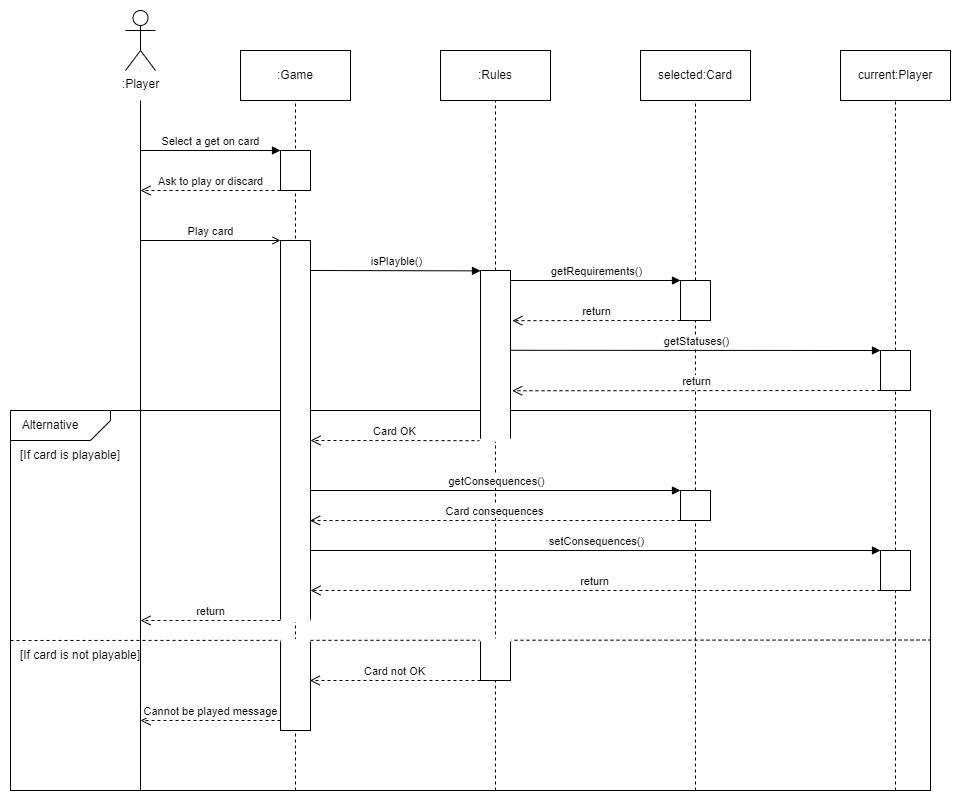

The diagram above was exported from draw.io. Its source (the exported page's mxGraphModel, read from the mxfile embedded in the PNG):
<mxGraphModel dx="1523" dy="780" grid="1" gridSize="10" guides="1" tooltips="1" connect="1" arrows="1" fold="1" page="1" pageScale="1" pageWidth="850" pageHeight="1100" math="0" shadow="0">
  <root>
    <mxCell id="0" />
    <mxCell id="1" parent="0" />
    <mxCell id="6rHFD9zxhTvQRAmuDQyQ-11" value="" style="rounded=0;whiteSpace=wrap;html=1;" parent="1" vertex="1">
      <mxGeometry x="110" y="540" width="920" height="380" as="geometry" />
    </mxCell>
    <mxCell id="rPgrzS_PvYaNXMyxVryd-34" value="" style="endArrow=none;dashed=1;html=1;rounded=0;exitX=0;exitY=0.5;exitDx=0;exitDy=0;entryX=0.999;entryY=0.604;entryDx=0;entryDy=0;entryPerimeter=0;" parent="1" edge="1">
      <mxGeometry width="50" height="50" relative="1" as="geometry">
        <mxPoint x="110" y="770" as="sourcePoint" />
        <mxPoint x="1029.08" y="769.52" as="targetPoint" />
      </mxGeometry>
    </mxCell>
    <mxCell id="rPgrzS_PvYaNXMyxVryd-4" value="" style="endArrow=none;html=1;rounded=0;" parent="1" source="rPgrzS_PvYaNXMyxVryd-1" edge="1">
      <mxGeometry width="50" height="50" relative="1" as="geometry">
        <mxPoint x="240" y="130" as="sourcePoint" />
        <mxPoint x="240" y="920" as="targetPoint" />
      </mxGeometry>
    </mxCell>
    <mxCell id="rPgrzS_PvYaNXMyxVryd-43" value="" style="rounded=0;whiteSpace=wrap;html=1;strokeColor=none;" parent="1" vertex="1">
      <mxGeometry x="210" y="200" width="60" height="30" as="geometry" />
    </mxCell>
    <mxCell id="rPgrzS_PvYaNXMyxVryd-1" value=":Player" style="shape=umlActor;verticalLabelPosition=bottom;html=1;verticalAlign=top;labelBackgroundColor=default;" parent="1" vertex="1">
      <mxGeometry x="225" y="140" width="30" height="60" as="geometry" />
    </mxCell>
    <mxCell id="rPgrzS_PvYaNXMyxVryd-5" value=":Game" style="html=1;whiteSpace=wrap;" parent="1" vertex="1">
      <mxGeometry x="340" y="180" width="110" height="50" as="geometry" />
    </mxCell>
    <mxCell id="rPgrzS_PvYaNXMyxVryd-13" value="" style="endArrow=none;dashed=1;html=1;rounded=0;entryX=0.5;entryY=1;entryDx=0;entryDy=0;" parent="1" target="rPgrzS_PvYaNXMyxVryd-5" edge="1">
      <mxGeometry width="50" height="50" relative="1" as="geometry">
        <mxPoint x="395" y="920" as="sourcePoint" />
        <mxPoint x="410" y="330" as="targetPoint" />
      </mxGeometry>
    </mxCell>
    <mxCell id="rPgrzS_PvYaNXMyxVryd-14" value="" style="endArrow=none;dashed=1;html=1;rounded=0;entryX=0.5;entryY=0;entryDx=0;entryDy=0;" parent="1" source="SBcNce-n96LyxTedg3rs-5" target="rPgrzS_PvYaNXMyxVryd-9" edge="1">
      <mxGeometry width="50" height="50" relative="1" as="geometry">
        <mxPoint x="594.47" y="1060" as="sourcePoint" />
        <mxPoint x="594.47" y="100" as="targetPoint" />
      </mxGeometry>
    </mxCell>
    <mxCell id="rPgrzS_PvYaNXMyxVryd-15" value="" style="endArrow=none;dashed=1;html=1;rounded=0;entryX=0.5;entryY=0;entryDx=0;entryDy=0;" parent="1" target="rPgrzS_PvYaNXMyxVryd-8" edge="1">
      <mxGeometry width="50" height="50" relative="1" as="geometry">
        <mxPoint x="795" y="920" as="sourcePoint" />
        <mxPoint x="794.47" y="100" as="targetPoint" />
      </mxGeometry>
    </mxCell>
    <mxCell id="rPgrzS_PvYaNXMyxVryd-16" value="" style="endArrow=none;dashed=1;html=1;rounded=0;entryX=0.5;entryY=0;entryDx=0;entryDy=0;" parent="1" source="SBcNce-n96LyxTedg3rs-11" target="rPgrzS_PvYaNXMyxVryd-7" edge="1">
      <mxGeometry width="50" height="50" relative="1" as="geometry">
        <mxPoint x="994.38" y="1060" as="sourcePoint" />
        <mxPoint x="994.38" y="100" as="targetPoint" />
      </mxGeometry>
    </mxCell>
    <mxCell id="rPgrzS_PvYaNXMyxVryd-17" value="Select a get on card" style="html=1;verticalAlign=bottom;endArrow=block;curved=0;rounded=0;" parent="1" edge="1">
      <mxGeometry width="80" relative="1" as="geometry">
        <mxPoint x="240" y="280" as="sourcePoint" />
        <mxPoint x="380" y="280" as="targetPoint" />
      </mxGeometry>
    </mxCell>
    <mxCell id="rPgrzS_PvYaNXMyxVryd-18" value="" style="rounded=0;whiteSpace=wrap;html=1;" parent="1" vertex="1">
      <mxGeometry x="380" y="280" width="30" height="40" as="geometry" />
    </mxCell>
    <mxCell id="rPgrzS_PvYaNXMyxVryd-19" value="Ask to play or discard" style="html=1;verticalAlign=bottom;endArrow=open;dashed=1;endSize=8;curved=0;rounded=0;exitX=0;exitY=1;exitDx=0;exitDy=0;" parent="1" source="rPgrzS_PvYaNXMyxVryd-18" edge="1">
      <mxGeometry relative="1" as="geometry">
        <mxPoint x="370" y="320" as="sourcePoint" />
        <mxPoint x="240" y="320" as="targetPoint" />
      </mxGeometry>
    </mxCell>
    <mxCell id="SBcNce-n96LyxTedg3rs-1" value="Play card" style="html=1;verticalAlign=bottom;endArrow=open;curved=0;rounded=0;entryX=0;entryY=0;entryDx=0;entryDy=0;endFill=0;" parent="1" edge="1">
      <mxGeometry width="80" relative="1" as="geometry">
        <mxPoint x="240" y="370" as="sourcePoint" />
        <mxPoint x="380" y="370.0000000000007" as="targetPoint" />
      </mxGeometry>
    </mxCell>
    <mxCell id="SBcNce-n96LyxTedg3rs-2" value="" style="rounded=0;whiteSpace=wrap;html=1;" parent="1" vertex="1">
      <mxGeometry x="380" y="370" width="30" height="380" as="geometry" />
    </mxCell>
    <mxCell id="rPgrzS_PvYaNXMyxVryd-22" value="" style="verticalLabelPosition=bottom;verticalAlign=top;html=1;shape=card;whiteSpace=wrap;size=20;arcSize=12;rotation=-180;" parent="1" vertex="1">
      <mxGeometry x="110" y="540" width="100" height="30" as="geometry" />
    </mxCell>
    <mxCell id="rPgrzS_PvYaNXMyxVryd-23" value="Alternative" style="text;html=1;align=center;verticalAlign=middle;whiteSpace=wrap;rounded=0;" parent="1" vertex="1">
      <mxGeometry x="120" y="540" width="60" height="30" as="geometry" />
    </mxCell>
    <mxCell id="SBcNce-n96LyxTedg3rs-6" value="" style="endArrow=none;dashed=1;html=1;rounded=0;entryX=0.5;entryY=1;entryDx=0;entryDy=0;" parent="1" target="SBcNce-n96LyxTedg3rs-5" edge="1">
      <mxGeometry width="50" height="50" relative="1" as="geometry">
        <mxPoint x="595" y="920" as="sourcePoint" />
        <mxPoint x="594.47" y="100" as="targetPoint" />
      </mxGeometry>
    </mxCell>
    <mxCell id="SBcNce-n96LyxTedg3rs-5" value="" style="rounded=0;whiteSpace=wrap;html=1;" parent="1" vertex="1">
      <mxGeometry x="580" y="400" width="30" height="170" as="geometry" />
    </mxCell>
    <mxCell id="SBcNce-n96LyxTedg3rs-7" value="isPlayble()" style="html=1;verticalAlign=bottom;endArrow=block;curved=0;rounded=0;entryX=0;entryY=0.5;entryDx=0;entryDy=0;" parent="1" edge="1">
      <mxGeometry x="0.0022" width="80" relative="1" as="geometry">
        <mxPoint x="410" y="400" as="sourcePoint" />
        <mxPoint x="580" y="400.37" as="targetPoint" />
        <mxPoint as="offset" />
      </mxGeometry>
    </mxCell>
    <mxCell id="SBcNce-n96LyxTedg3rs-8" value="getRequirements()" style="html=1;verticalAlign=bottom;endArrow=block;curved=0;rounded=0;entryX=0;entryY=0;entryDx=0;entryDy=0;" parent="1" target="SBcNce-n96LyxTedg3rs-9" edge="1">
      <mxGeometry x="0.0022" width="80" relative="1" as="geometry">
        <mxPoint x="610" y="410" as="sourcePoint" />
        <mxPoint x="730" y="440" as="targetPoint" />
        <mxPoint as="offset" />
      </mxGeometry>
    </mxCell>
    <mxCell id="rPgrzS_PvYaNXMyxVryd-24" value="[If card is playable]" style="text;html=1;align=center;verticalAlign=middle;whiteSpace=wrap;rounded=0;" parent="1" vertex="1">
      <mxGeometry x="110" y="570" width="120" height="30" as="geometry" />
    </mxCell>
    <mxCell id="SBcNce-n96LyxTedg3rs-9" value="" style="rounded=0;whiteSpace=wrap;html=1;" parent="1" vertex="1">
      <mxGeometry x="780" y="410" width="30" height="40" as="geometry" />
    </mxCell>
    <mxCell id="SBcNce-n96LyxTedg3rs-10" value="return" style="html=1;verticalAlign=bottom;endArrow=open;dashed=1;endSize=8;curved=0;rounded=0;exitX=0;exitY=1;exitDx=0;exitDy=0;entryX=1.062;entryY=0.088;entryDx=0;entryDy=0;entryPerimeter=0;" parent="1" source="SBcNce-n96LyxTedg3rs-9" edge="1">
      <mxGeometry relative="1" as="geometry">
        <mxPoint x="770" y="430" as="sourcePoint" />
        <mxPoint x="611.8599999999997" y="450.1600000000001" as="targetPoint" />
      </mxGeometry>
    </mxCell>
    <mxCell id="rPgrzS_PvYaNXMyxVryd-25" value="Card OK" style="html=1;verticalAlign=bottom;endArrow=open;dashed=1;endSize=8;curved=0;rounded=0;entryX=1;entryY=0.421;entryDx=0;entryDy=0;entryPerimeter=0;" parent="1" edge="1">
      <mxGeometry relative="1" as="geometry">
        <mxPoint x="580" y="570.1800000000001" as="sourcePoint" />
        <mxPoint x="410" y="570.0000000000001" as="targetPoint" />
      </mxGeometry>
    </mxCell>
    <mxCell id="SBcNce-n96LyxTedg3rs-12" value="" style="endArrow=none;dashed=1;html=1;rounded=0;entryX=0.5;entryY=1;entryDx=0;entryDy=0;" parent="1" source="rPgrzS_PvYaNXMyxVryd-31" target="SBcNce-n96LyxTedg3rs-11" edge="1">
      <mxGeometry width="50" height="50" relative="1" as="geometry">
        <mxPoint x="994.38" y="1060" as="sourcePoint" />
        <mxPoint x="994.38" y="100" as="targetPoint" />
      </mxGeometry>
    </mxCell>
    <mxCell id="SBcNce-n96LyxTedg3rs-11" value="" style="rounded=0;whiteSpace=wrap;html=1;" parent="1" vertex="1">
      <mxGeometry x="980" y="480" width="30" height="40" as="geometry" />
    </mxCell>
    <mxCell id="SBcNce-n96LyxTedg3rs-13" value="getStatuses()" style="html=1;verticalAlign=bottom;endArrow=block;curved=0;rounded=0;entryX=0;entryY=0;entryDx=0;entryDy=0;exitX=1;exitY=0.14;exitDx=0;exitDy=0;exitPerimeter=0;" parent="1" edge="1">
      <mxGeometry x="0.0022" width="80" relative="1" as="geometry">
        <mxPoint x="610" y="479.8000000000002" as="sourcePoint" />
        <mxPoint x="980" y="480" as="targetPoint" />
        <mxPoint as="offset" />
      </mxGeometry>
    </mxCell>
    <mxCell id="SBcNce-n96LyxTedg3rs-14" value="" style="rounded=0;whiteSpace=wrap;html=1;" parent="1" vertex="1">
      <mxGeometry x="780" y="620" width="30" height="30" as="geometry" />
    </mxCell>
    <mxCell id="rPgrzS_PvYaNXMyxVryd-29" value="getConsequences()" style="html=1;verticalAlign=bottom;endArrow=block;curved=0;rounded=0;entryX=0;entryY=0;entryDx=0;entryDy=0;labelBackgroundColor=default;" parent="1" edge="1">
      <mxGeometry width="80" relative="1" as="geometry">
        <mxPoint x="410" y="620" as="sourcePoint" />
        <mxPoint x="780" y="619.9999999999999" as="targetPoint" />
      </mxGeometry>
    </mxCell>
    <mxCell id="rPgrzS_PvYaNXMyxVryd-30" value="setConsequences()" style="html=1;verticalAlign=bottom;endArrow=block;curved=0;rounded=0;entryX=0;entryY=0;entryDx=0;entryDy=0;" parent="1" target="rPgrzS_PvYaNXMyxVryd-31" edge="1">
      <mxGeometry width="80" relative="1" as="geometry">
        <mxPoint x="410" y="680" as="sourcePoint" />
        <mxPoint x="950" y="680" as="targetPoint" />
      </mxGeometry>
    </mxCell>
    <mxCell id="rPgrzS_PvYaNXMyxVryd-33" value="" style="endArrow=none;dashed=1;html=1;rounded=0;entryX=0.5;entryY=1;entryDx=0;entryDy=0;" parent="1" target="rPgrzS_PvYaNXMyxVryd-31" edge="1">
      <mxGeometry width="50" height="50" relative="1" as="geometry">
        <mxPoint x="995" y="920" as="sourcePoint" />
        <mxPoint x="995" y="470" as="targetPoint" />
      </mxGeometry>
    </mxCell>
    <mxCell id="rPgrzS_PvYaNXMyxVryd-31" value="" style="rounded=0;whiteSpace=wrap;html=1;" parent="1" vertex="1">
      <mxGeometry x="980" y="680" width="30" height="40" as="geometry" />
    </mxCell>
    <mxCell id="SBcNce-n96LyxTedg3rs-16" value="Card consequences" style="html=1;verticalAlign=bottom;endArrow=open;dashed=1;endSize=8;curved=0;rounded=0;exitX=0;exitY=1;exitDx=0;exitDy=0;entryX=0.983;entryY=0.471;entryDx=0;entryDy=0;entryPerimeter=0;" parent="1" edge="1">
      <mxGeometry relative="1" as="geometry">
        <mxPoint x="780" y="650" as="sourcePoint" />
        <mxPoint x="409.49" y="650.0600000000001" as="targetPoint" />
      </mxGeometry>
    </mxCell>
    <mxCell id="SBcNce-n96LyxTedg3rs-17" value="return" style="html=1;verticalAlign=bottom;endArrow=open;dashed=1;endSize=8;curved=0;rounded=0;exitX=0;exitY=1;exitDx=0;exitDy=0;" parent="1" edge="1">
      <mxGeometry relative="1" as="geometry">
        <mxPoint x="980" y="720" as="sourcePoint" />
        <mxPoint x="410" y="720" as="targetPoint" />
      </mxGeometry>
    </mxCell>
    <mxCell id="SBcNce-n96LyxTedg3rs-18" value="return" style="html=1;verticalAlign=bottom;endArrow=open;dashed=1;endSize=8;curved=0;rounded=0;exitX=0;exitY=1;exitDx=0;exitDy=0;" parent="1" edge="1">
      <mxGeometry relative="1" as="geometry">
        <mxPoint x="380" y="750" as="sourcePoint" />
        <mxPoint x="240" y="750" as="targetPoint" />
      </mxGeometry>
    </mxCell>
    <mxCell id="rPgrzS_PvYaNXMyxVryd-35" value="[If card is not playable]" style="text;html=1;align=center;verticalAlign=middle;whiteSpace=wrap;rounded=0;" parent="1" vertex="1">
      <mxGeometry x="110" y="770" width="140" height="30" as="geometry" />
    </mxCell>
    <mxCell id="rPgrzS_PvYaNXMyxVryd-36" value="Card not OK" style="html=1;verticalAlign=bottom;endArrow=open;dashed=1;endSize=8;curved=0;rounded=0;exitX=0;exitY=0.951;exitDx=0;exitDy=0;exitPerimeter=0;entryX=0.975;entryY=0.889;entryDx=0;entryDy=0;entryPerimeter=0;" parent="1" edge="1">
      <mxGeometry relative="1" as="geometry">
        <mxPoint x="580" y="810.01" as="sourcePoint" />
        <mxPoint x="409.25" y="810" as="targetPoint" />
      </mxGeometry>
    </mxCell>
    <mxCell id="rPgrzS_PvYaNXMyxVryd-38" value="return" style="html=1;verticalAlign=bottom;endArrow=open;dashed=1;endSize=8;curved=0;rounded=0;exitX=0;exitY=1;exitDx=0;exitDy=0;entryX=1.056;entryY=0.211;entryDx=0;entryDy=0;entryPerimeter=0;" parent="1" source="SBcNce-n96LyxTedg3rs-11" edge="1">
      <mxGeometry relative="1" as="geometry">
        <mxPoint x="850" y="520" as="sourcePoint" />
        <mxPoint x="611.6799999999998" y="520.27" as="targetPoint" />
      </mxGeometry>
    </mxCell>
    <mxCell id="rPgrzS_PvYaNXMyxVryd-9" value=":Rules" style="html=1;whiteSpace=wrap;" parent="1" vertex="1">
      <mxGeometry x="540" y="180" width="110" height="50" as="geometry" />
    </mxCell>
    <mxCell id="rPgrzS_PvYaNXMyxVryd-8" value="selected:Card" style="html=1;whiteSpace=wrap;" parent="1" vertex="1">
      <mxGeometry x="740" y="180" width="110" height="50" as="geometry" />
    </mxCell>
    <mxCell id="rPgrzS_PvYaNXMyxVryd-7" value="current:Player" style="html=1;whiteSpace=wrap;" parent="1" vertex="1">
      <mxGeometry x="940" y="180" width="110" height="50" as="geometry" />
    </mxCell>
    <mxCell id="6rHFD9zxhTvQRAmuDQyQ-1" value="Cannot be played message" style="html=1;verticalAlign=bottom;endArrow=open;dashed=1;endSize=8;curved=0;rounded=0;exitX=0;exitY=1;exitDx=0;exitDy=0;" parent="1" edge="1">
      <mxGeometry relative="1" as="geometry">
        <mxPoint x="380" y="850" as="sourcePoint" />
        <mxPoint x="240" y="850" as="targetPoint" />
      </mxGeometry>
    </mxCell>
    <mxCell id="6rHFD9zxhTvQRAmuDQyQ-3" value="" style="endArrow=none;html=1;rounded=0;entryX=1;entryY=1;entryDx=0;entryDy=0;strokeColor=#FFFFFF;strokeWidth=3;" parent="1" edge="1">
      <mxGeometry width="50" height="50" relative="1" as="geometry">
        <mxPoint x="579" y="569.8" as="sourcePoint" />
        <mxPoint x="615" y="569.8" as="targetPoint" />
      </mxGeometry>
    </mxCell>
    <mxCell id="6rHFD9zxhTvQRAmuDQyQ-4" value="" style="rounded=0;whiteSpace=wrap;html=1;" parent="1" vertex="1">
      <mxGeometry x="580" y="770" width="30" height="40" as="geometry" />
    </mxCell>
    <mxCell id="6rHFD9zxhTvQRAmuDQyQ-5" value="" style="endArrow=none;html=1;rounded=0;exitX=0;exitY=1;exitDx=0;exitDy=0;entryX=1;entryY=1;entryDx=0;entryDy=0;strokeColor=#FFFFFF;strokeWidth=3;" parent="1" edge="1">
      <mxGeometry width="50" height="50" relative="1" as="geometry">
        <mxPoint x="579" y="769.33" as="sourcePoint" />
        <mxPoint x="611" y="769.33" as="targetPoint" />
      </mxGeometry>
    </mxCell>
    <mxCell id="6rHFD9zxhTvQRAmuDQyQ-8" value="" style="rounded=0;whiteSpace=wrap;html=1;" parent="1" vertex="1">
      <mxGeometry x="380" y="770" width="30" height="90" as="geometry" />
    </mxCell>
    <mxCell id="6rHFD9zxhTvQRAmuDQyQ-10" value="" style="endArrow=none;html=1;rounded=0;strokeColor=#FFFFFF;strokeWidth=3;entryX=1;entryY=0;entryDx=0;entryDy=0;" parent="1" edge="1" target="6rHFD9zxhTvQRAmuDQyQ-8">
      <mxGeometry width="50" height="50" relative="1" as="geometry">
        <mxPoint x="380" y="770" as="sourcePoint" />
        <mxPoint x="405" y="769.69" as="targetPoint" />
      </mxGeometry>
    </mxCell>
    <mxCell id="-lhTVCAMgS2LNFZZsIo9-1" value="" style="endArrow=none;html=1;rounded=0;strokeColor=#FFFFFF;strokeWidth=3;entryX=1;entryY=0;entryDx=0;entryDy=0;" edge="1" parent="1">
      <mxGeometry width="50" height="50" relative="1" as="geometry">
        <mxPoint x="380" y="750" as="sourcePoint" />
        <mxPoint x="410" y="750" as="targetPoint" />
      </mxGeometry>
    </mxCell>
  </root>
</mxGraphModel>